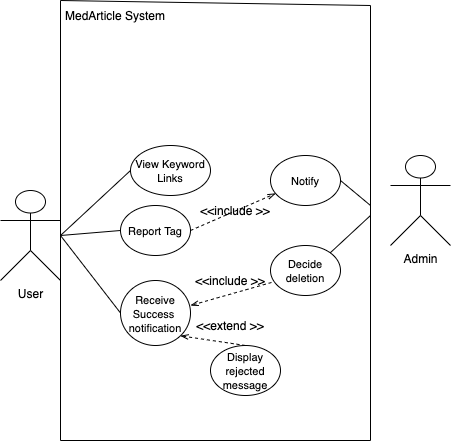

The diagram above was exported from draw.io. Its source (the exported page's mxGraphModel, read from the mxfile embedded in the PNG):
<mxGraphModel dx="946" dy="594" grid="1" gridSize="10" guides="1" tooltips="1" connect="1" arrows="1" fold="1" page="1" pageScale="1" pageWidth="1169" pageHeight="826" background="#ffffff" math="0" shadow="0">
  <root>
    <mxCell id="0" />
    <mxCell id="1" parent="0" />
    <mxCell id="pHc6b0fLADzIyUUlZjvu-41" value="User" style="shape=umlActor;verticalLabelPosition=bottom;verticalAlign=top;html=1;outlineConnect=0;" parent="1" vertex="1">
      <mxGeometry x="110" y="245" width="60" height="90" as="geometry" />
    </mxCell>
    <mxCell id="pHc6b0fLADzIyUUlZjvu-44" value="&lt;font style=&quot;font-size: 11px&quot;&gt;View Keyword Links&lt;/font&gt;" style="ellipse;whiteSpace=wrap;html=1;" parent="1" vertex="1">
      <mxGeometry x="240" y="200" width="80" height="50" as="geometry" />
    </mxCell>
    <mxCell id="pHc6b0fLADzIyUUlZjvu-50" value="" style="endArrow=none;endFill=0;endSize=12;html=1;entryX=0;entryY=0.5;entryDx=0;entryDy=0;" parent="1" target="pHc6b0fLADzIyUUlZjvu-44" edge="1">
      <mxGeometry width="160" relative="1" as="geometry">
        <mxPoint x="170" y="290" as="sourcePoint" />
        <mxPoint x="340" y="230" as="targetPoint" />
      </mxGeometry>
    </mxCell>
    <mxCell id="pHc6b0fLADzIyUUlZjvu-51" value="" style="endArrow=none;endFill=0;endSize=12;html=1;entryX=0;entryY=0.5;entryDx=0;entryDy=0;" parent="1" target="-K5Bz50wVMDO_kUoR8XZ-3" edge="1">
      <mxGeometry width="160" relative="1" as="geometry">
        <mxPoint x="170" y="290" as="sourcePoint" />
        <mxPoint x="251.92000000000007" y="256.32000000000005" as="targetPoint" />
      </mxGeometry>
    </mxCell>
    <mxCell id="-K5Bz50wVMDO_kUoR8XZ-3" value="&lt;font style=&quot;font-size: 11px&quot;&gt;Report Tag&lt;br&gt;&lt;/font&gt;" style="ellipse;whiteSpace=wrap;html=1;" parent="1" vertex="1">
      <mxGeometry x="230" y="260" width="70" height="50" as="geometry" />
    </mxCell>
    <mxCell id="-K5Bz50wVMDO_kUoR8XZ-6" value="&lt;span style=&quot;font-size: 11px&quot;&gt;Receive Success&amp;nbsp; notification&lt;/span&gt;" style="ellipse;whiteSpace=wrap;html=1;" parent="1" vertex="1">
      <mxGeometry x="230" y="335" width="70" height="65" as="geometry" />
    </mxCell>
    <mxCell id="J4YOB9VJ8llGjJ1e0ej4-2" value="" style="endArrow=none;html=1;rounded=0;" parent="1" edge="1">
      <mxGeometry width="50" height="50" relative="1" as="geometry">
        <mxPoint x="480" y="495" as="sourcePoint" />
        <mxPoint x="480" y="495" as="targetPoint" />
        <Array as="points">
          <mxPoint x="170" y="495" />
          <mxPoint x="170" y="55" />
          <mxPoint x="480" y="60" />
        </Array>
      </mxGeometry>
    </mxCell>
    <mxCell id="J4YOB9VJ8llGjJ1e0ej4-3" value="MedArticle System" style="text;html=1;strokeColor=none;fillColor=none;align=center;verticalAlign=middle;whiteSpace=wrap;rounded=0;" parent="1" vertex="1">
      <mxGeometry x="150" y="60" width="150" height="20" as="geometry" />
    </mxCell>
    <mxCell id="J4YOB9VJ8llGjJ1e0ej4-4" value="Admin" style="shape=umlActor;verticalLabelPosition=bottom;verticalAlign=top;html=1;outlineConnect=0;" parent="1" vertex="1">
      <mxGeometry x="500" y="210" width="60" height="90" as="geometry" />
    </mxCell>
    <mxCell id="J4YOB9VJ8llGjJ1e0ej4-7" value="&lt;font style=&quot;font-size: 11px&quot;&gt;Display rejected message&lt;/font&gt;" style="ellipse;whiteSpace=wrap;html=1;" parent="1" vertex="1">
      <mxGeometry x="320" y="400" width="70" height="50" as="geometry" />
    </mxCell>
    <mxCell id="J4YOB9VJ8llGjJ1e0ej4-8" value="" style="endArrow=openThin;endFill=0;html=1;dashed=1;rounded=0;exitX=0.5;exitY=0;exitDx=0;exitDy=0;entryX=1;entryY=1;entryDx=0;entryDy=0;" parent="1" source="J4YOB9VJ8llGjJ1e0ej4-7" target="-K5Bz50wVMDO_kUoR8XZ-6" edge="1">
      <mxGeometry width="160" relative="1" as="geometry">
        <mxPoint x="330" y="330" as="sourcePoint" />
        <mxPoint x="407.6" y="291.20000000000005" as="targetPoint" />
      </mxGeometry>
    </mxCell>
    <mxCell id="J4YOB9VJ8llGjJ1e0ej4-9" value="&amp;lt;&amp;lt;extend &amp;gt;&amp;gt;" style="text;html=1;strokeColor=none;fillColor=none;align=center;verticalAlign=middle;whiteSpace=wrap;rounded=0;" parent="1" vertex="1">
      <mxGeometry x="290" y="370" width="100" height="20" as="geometry" />
    </mxCell>
    <mxCell id="KzDcrv-6d9HKNpzRhVjb-3" value="" style="endArrow=none;endFill=0;endSize=12;html=1;entryX=0;entryY=0.5;entryDx=0;entryDy=0;" parent="1" target="-K5Bz50wVMDO_kUoR8XZ-6" edge="1">
      <mxGeometry width="160" relative="1" as="geometry">
        <mxPoint x="170" y="290" as="sourcePoint" />
        <mxPoint x="260" y="295" as="targetPoint" />
      </mxGeometry>
    </mxCell>
    <mxCell id="KzDcrv-6d9HKNpzRhVjb-4" value="" style="endArrow=none;html=1;exitX=1;exitY=0.5;exitDx=0;exitDy=0;" parent="1" source="c-4goFS30L2O0R2X4EPR-1" edge="1">
      <mxGeometry width="50" height="50" relative="1" as="geometry">
        <mxPoint x="440" y="350" as="sourcePoint" />
        <mxPoint x="480" y="260" as="targetPoint" />
      </mxGeometry>
    </mxCell>
    <mxCell id="c-4goFS30L2O0R2X4EPR-1" value="&lt;font style=&quot;font-size: 11px&quot;&gt;Notify&lt;br&gt;&lt;/font&gt;" style="ellipse;whiteSpace=wrap;html=1;" vertex="1" parent="1">
      <mxGeometry x="380" y="210" width="70" height="50" as="geometry" />
    </mxCell>
    <mxCell id="c-4goFS30L2O0R2X4EPR-2" value="" style="endArrow=openThin;endFill=0;html=1;dashed=1;rounded=0;exitX=1;exitY=0.5;exitDx=0;exitDy=0;" edge="1" parent="1" source="-K5Bz50wVMDO_kUoR8XZ-3" target="c-4goFS30L2O0R2X4EPR-1">
      <mxGeometry width="160" relative="1" as="geometry">
        <mxPoint x="297.5" y="400" as="sourcePoint" />
        <mxPoint x="282" y="441" as="targetPoint" />
      </mxGeometry>
    </mxCell>
    <mxCell id="c-4goFS30L2O0R2X4EPR-3" value="&amp;lt;&amp;lt;include &amp;gt;&amp;gt;" style="text;html=1;strokeColor=none;fillColor=none;align=center;verticalAlign=middle;whiteSpace=wrap;rounded=0;" vertex="1" parent="1">
      <mxGeometry x="300" y="250" width="90" height="30" as="geometry" />
    </mxCell>
    <mxCell id="c-4goFS30L2O0R2X4EPR-4" value="&lt;font style=&quot;font-size: 11px&quot;&gt;Decide deletion&lt;br&gt;&lt;/font&gt;" style="ellipse;whiteSpace=wrap;html=1;" vertex="1" parent="1">
      <mxGeometry x="380" y="300" width="70" height="50" as="geometry" />
    </mxCell>
    <mxCell id="c-4goFS30L2O0R2X4EPR-5" value="" style="endArrow=none;html=1;exitX=1;exitY=0;exitDx=0;exitDy=0;" edge="1" parent="1" source="c-4goFS30L2O0R2X4EPR-4">
      <mxGeometry width="50" height="50" relative="1" as="geometry">
        <mxPoint x="460" y="245" as="sourcePoint" />
        <mxPoint x="480" y="270" as="targetPoint" />
      </mxGeometry>
    </mxCell>
    <mxCell id="c-4goFS30L2O0R2X4EPR-6" value="" style="endArrow=openThin;endFill=0;html=1;dashed=1;rounded=0;exitX=0.014;exitY=0.74;exitDx=0;exitDy=0;exitPerimeter=0;" edge="1" parent="1" source="c-4goFS30L2O0R2X4EPR-4">
      <mxGeometry width="160" relative="1" as="geometry">
        <mxPoint x="297.5" y="400" as="sourcePoint" />
        <mxPoint x="300" y="360" as="targetPoint" />
      </mxGeometry>
    </mxCell>
    <mxCell id="c-4goFS30L2O0R2X4EPR-7" value="&amp;lt;&amp;lt;include &amp;gt;&amp;gt;" style="text;html=1;strokeColor=none;fillColor=none;align=center;verticalAlign=middle;whiteSpace=wrap;rounded=0;" vertex="1" parent="1">
      <mxGeometry x="295" y="320" width="90" height="30" as="geometry" />
    </mxCell>
  </root>
</mxGraphModel>